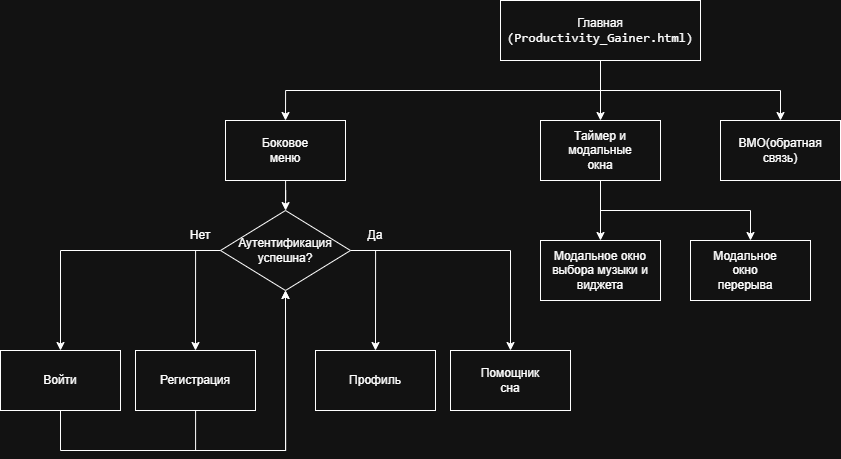

The diagram above was exported from draw.io. Its source (the exported page's mxGraphModel, read from the mxfile embedded in the PNG):
<mxGraphModel dx="1672" dy="1522" grid="1" gridSize="10" guides="1" tooltips="1" connect="1" arrows="1" fold="1" page="1" pageScale="1" pageWidth="850" pageHeight="1100" math="0" shadow="0">
  <root>
    <mxCell id="0" />
    <mxCell id="1" parent="0" />
    <mxCell id="6LxuevXkLTo2LQ0z8x3a-6" edge="1" parent="1" source="6LxuevXkLTo2LQ0z8x3a-1" style="edgeStyle=orthogonalEdgeStyle;rounded=0;orthogonalLoop=1;jettySize=auto;html=1;entryX=0.5;entryY=0;entryDx=0;entryDy=0;" target="6LxuevXkLTo2LQ0z8x3a-5">
      <mxGeometry relative="1" as="geometry">
        <Array as="points">
          <mxPoint x="310" y="240" />
          <mxPoint x="490" y="240" />
        </Array>
      </mxGeometry>
    </mxCell>
    <mxCell id="6LxuevXkLTo2LQ0z8x3a-7" edge="1" parent="1" source="6LxuevXkLTo2LQ0z8x3a-1" style="edgeStyle=orthogonalEdgeStyle;rounded=0;orthogonalLoop=1;jettySize=auto;html=1;exitX=0.5;exitY=1;exitDx=0;exitDy=0;entryX=0.5;entryY=0;entryDx=0;entryDy=0;" target="6LxuevXkLTo2LQ0z8x3a-4">
      <mxGeometry relative="1" as="geometry" />
    </mxCell>
    <mxCell id="6LxuevXkLTo2LQ0z8x3a-8" edge="1" parent="1" source="6LxuevXkLTo2LQ0z8x3a-1" style="edgeStyle=orthogonalEdgeStyle;rounded=0;orthogonalLoop=1;jettySize=auto;html=1;exitX=0.5;exitY=1;exitDx=0;exitDy=0;entryX=0.5;entryY=0;entryDx=0;entryDy=0;" target="6LxuevXkLTo2LQ0z8x3a-3">
      <mxGeometry relative="1" as="geometry" />
    </mxCell>
    <mxCell id="6LxuevXkLTo2LQ0z8x3a-1" parent="1" style="rounded=0;whiteSpace=wrap;html=1;" value="" vertex="1">
      <mxGeometry height="60" width="200" x="210" y="150" as="geometry" />
    </mxCell>
    <mxCell id="6LxuevXkLTo2LQ0z8x3a-2" parent="1" style="text;html=1;whiteSpace=wrap;strokeColor=none;fillColor=none;align=center;verticalAlign=middle;rounded=0;" value="&lt;font style=&quot;color: light-dark(rgb(0, 0, 0), rgb(252, 252, 252));&quot;&gt;Главная&lt;/font&gt;&lt;div&gt;&lt;span style=&quot;font-family: Menlo, Monaco, Consolas, &amp;quot;Cascadia Mono&amp;quot;, &amp;quot;Ubuntu Mono&amp;quot;, &amp;quot;DejaVu Sans Mono&amp;quot;, &amp;quot;Liberation Mono&amp;quot;, &amp;quot;JetBrains Mono&amp;quot;, &amp;quot;Fira Code&amp;quot;, Cousine, &amp;quot;Roboto Mono&amp;quot;, &amp;quot;Courier New&amp;quot;, Courier, sans-serif, system-ui; font-size: 13px; white-space: pre-wrap; background-color: transparent; color: rgb(249, 250, 251);&quot;&gt;&lt;font style=&quot;color: light-dark(rgb(0, 0, 0), rgb(252, 252, 252));&quot;&gt;(Productivity_Gainer.html)&lt;/font&gt;&lt;/span&gt;&lt;/div&gt;" vertex="1">
      <mxGeometry height="30" width="180" x="220" y="165" as="geometry" />
    </mxCell>
    <mxCell id="6LxuevXkLTo2LQ0z8x3a-19" edge="1" parent="1" source="6LxuevXkLTo2LQ0z8x3a-3" style="edgeStyle=orthogonalEdgeStyle;rounded=0;orthogonalLoop=1;jettySize=auto;html=1;" target="6LxuevXkLTo2LQ0z8x3a-18">
      <mxGeometry relative="1" as="geometry" />
    </mxCell>
    <mxCell id="6LxuevXkLTo2LQ0z8x3a-3" parent="1" style="rounded=0;whiteSpace=wrap;html=1;" value="" vertex="1">
      <mxGeometry height="60" width="120" x="-65" y="270" as="geometry" />
    </mxCell>
    <mxCell id="6LxuevXkLTo2LQ0z8x3a-12" edge="1" parent="1" source="6LxuevXkLTo2LQ0z8x3a-4" style="edgeStyle=orthogonalEdgeStyle;rounded=0;orthogonalLoop=1;jettySize=auto;html=1;entryX=0.5;entryY=0;entryDx=0;entryDy=0;" target="6LxuevXkLTo2LQ0z8x3a-11">
      <mxGeometry relative="1" as="geometry" />
    </mxCell>
    <mxCell id="6LxuevXkLTo2LQ0z8x3a-15" edge="1" parent="1" source="6LxuevXkLTo2LQ0z8x3a-4" style="edgeStyle=orthogonalEdgeStyle;rounded=0;orthogonalLoop=1;jettySize=auto;html=1;exitX=0.5;exitY=1;exitDx=0;exitDy=0;entryX=0.5;entryY=0;entryDx=0;entryDy=0;" target="6LxuevXkLTo2LQ0z8x3a-14">
      <mxGeometry relative="1" as="geometry" />
    </mxCell>
    <mxCell id="6LxuevXkLTo2LQ0z8x3a-4" parent="1" style="rounded=0;whiteSpace=wrap;html=1;" value="" vertex="1">
      <mxGeometry height="60" width="120" x="250" y="270" as="geometry" />
    </mxCell>
    <mxCell id="6LxuevXkLTo2LQ0z8x3a-5" parent="1" style="rounded=0;whiteSpace=wrap;html=1;" value="" vertex="1">
      <mxGeometry height="60" width="120" x="430" y="270" as="geometry" />
    </mxCell>
    <mxCell id="6LxuevXkLTo2LQ0z8x3a-9" parent="1" style="text;html=1;whiteSpace=wrap;strokeColor=none;fillColor=none;align=center;verticalAlign=middle;rounded=0;" value="BMO(обратная связь)" vertex="1">
      <mxGeometry height="30" width="60" x="460" y="285" as="geometry" />
    </mxCell>
    <mxCell id="6LxuevXkLTo2LQ0z8x3a-10" parent="1" style="text;html=1;whiteSpace=wrap;strokeColor=none;fillColor=none;align=center;verticalAlign=middle;rounded=0;" value="Таймер и модальные окна" vertex="1">
      <mxGeometry height="30" width="60" x="280" y="285" as="geometry" />
    </mxCell>
    <mxCell id="6LxuevXkLTo2LQ0z8x3a-11" parent="1" style="rounded=0;whiteSpace=wrap;html=1;" value="" vertex="1">
      <mxGeometry height="60" width="120" x="250" y="390" as="geometry" />
    </mxCell>
    <mxCell id="6LxuevXkLTo2LQ0z8x3a-13" parent="1" style="text;html=1;whiteSpace=wrap;strokeColor=none;fillColor=none;align=center;verticalAlign=middle;rounded=0;" value="Модальное окно выбора музыки и виджета" vertex="1">
      <mxGeometry height="30" width="100" x="260" y="405" as="geometry" />
    </mxCell>
    <mxCell id="6LxuevXkLTo2LQ0z8x3a-14" parent="1" style="rounded=0;whiteSpace=wrap;html=1;" value="" vertex="1">
      <mxGeometry height="60" width="120" x="400" y="390" as="geometry" />
    </mxCell>
    <mxCell id="6LxuevXkLTo2LQ0z8x3a-16" parent="1" style="text;html=1;whiteSpace=wrap;strokeColor=none;fillColor=none;align=center;verticalAlign=middle;rounded=0;" value="Модальное окно перерыва" vertex="1">
      <mxGeometry height="30" width="60" x="425" y="405" as="geometry" />
    </mxCell>
    <mxCell id="6LxuevXkLTo2LQ0z8x3a-17" parent="1" style="text;html=1;whiteSpace=wrap;strokeColor=none;fillColor=none;align=center;verticalAlign=middle;rounded=0;" value="Боковое меню" vertex="1">
      <mxGeometry height="30" width="60" x="-35" y="285" as="geometry" />
    </mxCell>
    <mxCell id="6LxuevXkLTo2LQ0z8x3a-22" edge="1" parent="1" source="6LxuevXkLTo2LQ0z8x3a-18" style="edgeStyle=orthogonalEdgeStyle;rounded=0;orthogonalLoop=1;jettySize=auto;html=1;exitX=1;exitY=0.5;exitDx=0;exitDy=0;entryX=0.5;entryY=0;entryDx=0;entryDy=0;" target="6LxuevXkLTo2LQ0z8x3a-21">
      <mxGeometry relative="1" as="geometry" />
    </mxCell>
    <mxCell id="6LxuevXkLTo2LQ0z8x3a-26" edge="1" parent="1" source="6LxuevXkLTo2LQ0z8x3a-18" style="edgeStyle=orthogonalEdgeStyle;rounded=0;orthogonalLoop=1;jettySize=auto;html=1;exitX=1;exitY=0.5;exitDx=0;exitDy=0;entryX=0.5;entryY=0;entryDx=0;entryDy=0;" target="6LxuevXkLTo2LQ0z8x3a-24">
      <mxGeometry relative="1" as="geometry" />
    </mxCell>
    <mxCell id="6LxuevXkLTo2LQ0z8x3a-32" edge="1" parent="1" source="6LxuevXkLTo2LQ0z8x3a-18" style="edgeStyle=orthogonalEdgeStyle;rounded=0;orthogonalLoop=1;jettySize=auto;html=1;exitX=0;exitY=0.5;exitDx=0;exitDy=0;entryX=0.5;entryY=0;entryDx=0;entryDy=0;" target="6LxuevXkLTo2LQ0z8x3a-30">
      <mxGeometry relative="1" as="geometry" />
    </mxCell>
    <mxCell id="6LxuevXkLTo2LQ0z8x3a-33" edge="1" parent="1" source="6LxuevXkLTo2LQ0z8x3a-18" style="edgeStyle=orthogonalEdgeStyle;rounded=0;orthogonalLoop=1;jettySize=auto;html=1;exitX=0;exitY=0.5;exitDx=0;exitDy=0;entryX=0.5;entryY=0;entryDx=0;entryDy=0;" target="6LxuevXkLTo2LQ0z8x3a-28">
      <mxGeometry relative="1" as="geometry" />
    </mxCell>
    <mxCell id="6LxuevXkLTo2LQ0z8x3a-18" parent="1" style="rhombus;whiteSpace=wrap;html=1;" value="" vertex="1">
      <mxGeometry height="80" width="130" x="-70" y="360" as="geometry" />
    </mxCell>
    <mxCell id="6LxuevXkLTo2LQ0z8x3a-20" parent="1" style="text;html=1;whiteSpace=wrap;strokeColor=none;fillColor=none;align=center;verticalAlign=middle;rounded=0;" value="Аутентификация успешна?" vertex="1">
      <mxGeometry height="30" width="60" x="-35" y="385" as="geometry" />
    </mxCell>
    <mxCell id="6LxuevXkLTo2LQ0z8x3a-21" parent="1" style="rounded=0;whiteSpace=wrap;html=1;" value="" vertex="1">
      <mxGeometry height="60" width="120" x="25" y="500" as="geometry" />
    </mxCell>
    <mxCell id="6LxuevXkLTo2LQ0z8x3a-23" parent="1" style="text;html=1;whiteSpace=wrap;strokeColor=none;fillColor=none;align=center;verticalAlign=middle;rounded=0;" value="Профиль" vertex="1">
      <mxGeometry height="30" width="60" x="55" y="515" as="geometry" />
    </mxCell>
    <mxCell id="6LxuevXkLTo2LQ0z8x3a-24" parent="1" style="rounded=0;whiteSpace=wrap;html=1;" value="" vertex="1">
      <mxGeometry height="60" width="120" x="160" y="500" as="geometry" />
    </mxCell>
    <mxCell id="6LxuevXkLTo2LQ0z8x3a-25" parent="1" style="text;html=1;whiteSpace=wrap;strokeColor=none;fillColor=none;align=center;verticalAlign=middle;rounded=0;" value="Помощник сна" vertex="1">
      <mxGeometry height="30" width="60" x="190" y="515" as="geometry" />
    </mxCell>
    <mxCell id="6LxuevXkLTo2LQ0z8x3a-27" parent="1" style="text;html=1;whiteSpace=wrap;strokeColor=none;fillColor=none;align=center;verticalAlign=middle;rounded=0;" value="Да" vertex="1">
      <mxGeometry height="30" width="60" x="55" y="370" as="geometry" />
    </mxCell>
    <mxCell id="6LxuevXkLTo2LQ0z8x3a-36" edge="1" parent="1" source="6LxuevXkLTo2LQ0z8x3a-28" style="edgeStyle=orthogonalEdgeStyle;rounded=0;orthogonalLoop=1;jettySize=auto;html=1;exitX=0.5;exitY=1;exitDx=0;exitDy=0;entryX=0.5;entryY=1;entryDx=0;entryDy=0;" target="6LxuevXkLTo2LQ0z8x3a-18">
      <mxGeometry relative="1" as="geometry">
        <Array as="points">
          <mxPoint x="-230" y="600" />
          <mxPoint x="-5" y="600" />
        </Array>
      </mxGeometry>
    </mxCell>
    <mxCell id="6LxuevXkLTo2LQ0z8x3a-28" parent="1" style="rounded=0;whiteSpace=wrap;html=1;" value="" vertex="1">
      <mxGeometry height="60" width="120" x="-290" y="500" as="geometry" />
    </mxCell>
    <mxCell id="6LxuevXkLTo2LQ0z8x3a-29" parent="1" style="text;html=1;whiteSpace=wrap;strokeColor=none;fillColor=none;align=center;verticalAlign=middle;rounded=0;" value="Войти" vertex="1">
      <mxGeometry height="30" width="60" x="-260" y="515" as="geometry" />
    </mxCell>
    <mxCell id="6LxuevXkLTo2LQ0z8x3a-35" edge="1" parent="1" source="6LxuevXkLTo2LQ0z8x3a-30" style="edgeStyle=orthogonalEdgeStyle;rounded=0;orthogonalLoop=1;jettySize=auto;html=1;entryX=0.5;entryY=1;entryDx=0;entryDy=0;" target="6LxuevXkLTo2LQ0z8x3a-18">
      <mxGeometry relative="1" as="geometry">
        <Array as="points">
          <mxPoint x="-95" y="600" />
          <mxPoint x="-5" y="600" />
        </Array>
      </mxGeometry>
    </mxCell>
    <mxCell id="6LxuevXkLTo2LQ0z8x3a-30" parent="1" style="rounded=0;whiteSpace=wrap;html=1;" value="" vertex="1">
      <mxGeometry height="60" width="120" x="-155" y="500" as="geometry" />
    </mxCell>
    <mxCell id="6LxuevXkLTo2LQ0z8x3a-31" parent="1" style="text;html=1;whiteSpace=wrap;strokeColor=none;fillColor=none;align=center;verticalAlign=middle;rounded=0;" value="Регистрация" vertex="1">
      <mxGeometry height="30" width="60" x="-125" y="515" as="geometry" />
    </mxCell>
    <mxCell id="6LxuevXkLTo2LQ0z8x3a-34" parent="1" style="text;html=1;whiteSpace=wrap;strokeColor=none;fillColor=none;align=center;verticalAlign=middle;rounded=0;" value="Нет" vertex="1">
      <mxGeometry height="30" width="60" x="-120" y="370" as="geometry" />
    </mxCell>
  </root>
</mxGraphModel>